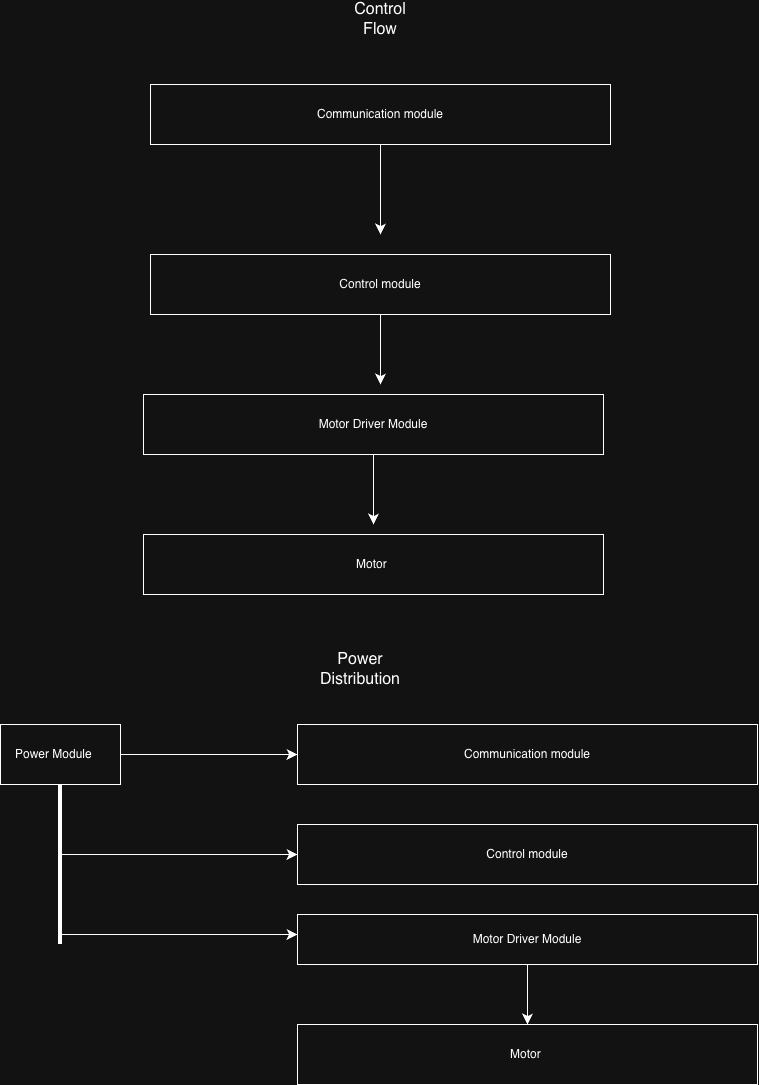

The diagram above was exported from draw.io. Its source (the exported page's mxGraphModel, read from the mxfile embedded in the PNG):
<mxGraphModel dx="586" dy="831" grid="1" gridSize="10" guides="1" tooltips="1" connect="1" arrows="1" fold="1" page="1" pageScale="1" pageWidth="827" pageHeight="1169" math="0" shadow="0">
  <root>
    <mxCell id="0" />
    <mxCell id="1" parent="0" />
    <mxCell id="Fyb160_nEjhmfYYthIYR-1" edge="1" parent="1" source="Fyb160_nEjhmfYYthIYR-2" style="edgeStyle=none;curved=1;rounded=0;orthogonalLoop=1;jettySize=auto;html=1;fontSize=12;startSize=8;endSize=8;">
      <mxGeometry relative="1" as="geometry">
        <mxPoint x="419.9999999999998" y="240" as="targetPoint" />
      </mxGeometry>
    </mxCell>
    <mxCell id="Fyb160_nEjhmfYYthIYR-2" parent="1" style="rounded=0;whiteSpace=wrap;html=1;" value="Communication module" vertex="1">
      <mxGeometry height="60" width="460" x="190" y="90" as="geometry" />
    </mxCell>
    <mxCell id="Fyb160_nEjhmfYYthIYR-3" edge="1" parent="1" source="Fyb160_nEjhmfYYthIYR-4" style="edgeStyle=none;curved=1;rounded=0;orthogonalLoop=1;jettySize=auto;html=1;fontSize=12;startSize=8;endSize=8;">
      <mxGeometry relative="1" as="geometry">
        <mxPoint x="413" y="530.0000000000002" as="targetPoint" />
      </mxGeometry>
    </mxCell>
    <mxCell id="Fyb160_nEjhmfYYthIYR-4" parent="1" style="rounded=0;whiteSpace=wrap;html=1;" value="Motor Driver Module" vertex="1">
      <mxGeometry height="60" width="460" x="183" y="400" as="geometry" />
    </mxCell>
    <mxCell id="Fyb160_nEjhmfYYthIYR-5" edge="1" parent="1" source="Fyb160_nEjhmfYYthIYR-6" style="edgeStyle=none;curved=1;rounded=0;orthogonalLoop=1;jettySize=auto;html=1;fontSize=12;startSize=8;endSize=8;">
      <mxGeometry relative="1" as="geometry">
        <mxPoint x="419.9999999999998" y="390.0000000000002" as="targetPoint" />
      </mxGeometry>
    </mxCell>
    <mxCell id="Fyb160_nEjhmfYYthIYR-6" parent="1" style="rounded=0;whiteSpace=wrap;html=1;" value="Control module" vertex="1">
      <mxGeometry height="60" width="460" x="190" y="260" as="geometry" />
    </mxCell>
    <mxCell id="Fyb160_nEjhmfYYthIYR-7" parent="1" style="text;html=1;whiteSpace=wrap;strokeColor=none;fillColor=none;align=center;verticalAlign=middle;rounded=0;fontSize=16;" value="Control Flow" vertex="1">
      <mxGeometry height="30" width="60" x="390" y="10" as="geometry" />
    </mxCell>
    <mxCell id="Fyb160_nEjhmfYYthIYR-8" parent="1" style="rounded=0;whiteSpace=wrap;html=1;" value="Motor&amp;nbsp;" vertex="1">
      <mxGeometry height="60" width="460" x="183" y="540" as="geometry" />
    </mxCell>
    <mxCell id="Fyb160_nEjhmfYYthIYR-9" parent="1" style="text;html=1;whiteSpace=wrap;strokeColor=none;fillColor=none;align=center;verticalAlign=middle;rounded=0;fontSize=16;" value="Power Distribution" vertex="1">
      <mxGeometry height="30" width="60" x="370" y="660" as="geometry" />
    </mxCell>
    <mxCell id="Fyb160_nEjhmfYYthIYR-10" edge="1" parent="1" source="Fyb160_nEjhmfYYthIYR-11" style="edgeStyle=none;curved=1;rounded=0;orthogonalLoop=1;jettySize=auto;html=1;fontSize=12;startSize=8;endSize=8;">
      <mxGeometry relative="1" as="geometry">
        <mxPoint x="337" y="760" as="targetPoint" />
      </mxGeometry>
    </mxCell>
    <mxCell id="Fyb160_nEjhmfYYthIYR-11" parent="1" style="rounded=0;whiteSpace=wrap;html=1;" value="Power Module&amp;nbsp; &amp;nbsp;&amp;nbsp;" vertex="1">
      <mxGeometry height="60" width="120" x="40" y="730" as="geometry" />
    </mxCell>
    <mxCell id="Fyb160_nEjhmfYYthIYR-12" edge="1" parent="1" source="Fyb160_nEjhmfYYthIYR-14" style="edgeStyle=none;curved=1;rounded=0;orthogonalLoop=1;jettySize=auto;html=1;fontSize=12;startSize=8;endSize=8;">
      <mxGeometry relative="1" as="geometry">
        <mxPoint x="337" y="860" as="targetPoint" />
      </mxGeometry>
    </mxCell>
    <mxCell id="Fyb160_nEjhmfYYthIYR-13" edge="1" parent="1" source="Fyb160_nEjhmfYYthIYR-14" style="edgeStyle=none;curved=1;rounded=0;orthogonalLoop=1;jettySize=auto;html=1;fontSize=12;startSize=8;endSize=8;">
      <mxGeometry relative="1" as="geometry">
        <mxPoint x="337" y="940" as="targetPoint" />
      </mxGeometry>
    </mxCell>
    <mxCell id="Fyb160_nEjhmfYYthIYR-14" parent="1" style="line;strokeWidth=4;direction=south;html=1;perimeter=backbonePerimeter;points=[];outlineConnect=0;" value="" vertex="1">
      <mxGeometry height="160" width="10" x="95" y="790" as="geometry" />
    </mxCell>
    <mxCell id="Fyb160_nEjhmfYYthIYR-15" parent="1" style="rounded=0;whiteSpace=wrap;html=1;" value="Communication module" vertex="1">
      <mxGeometry height="60" width="460" x="337" y="730" as="geometry" />
    </mxCell>
    <mxCell id="Fyb160_nEjhmfYYthIYR-16" parent="1" style="rounded=0;whiteSpace=wrap;html=1;" value="Control module" vertex="1">
      <mxGeometry height="60" width="460" x="337" y="830" as="geometry" />
    </mxCell>
    <mxCell id="Fyb160_nEjhmfYYthIYR-17" edge="1" parent="1" source="Fyb160_nEjhmfYYthIYR-18" style="edgeStyle=none;curved=1;rounded=0;orthogonalLoop=1;jettySize=auto;html=1;entryX=0.5;entryY=0;entryDx=0;entryDy=0;fontSize=12;startSize=8;endSize=8;" target="Fyb160_nEjhmfYYthIYR-19">
      <mxGeometry relative="1" as="geometry" />
    </mxCell>
    <mxCell id="Fyb160_nEjhmfYYthIYR-18" parent="1" style="rounded=0;whiteSpace=wrap;html=1;" value="Motor Driver Module" vertex="1">
      <mxGeometry height="50" width="460" x="337" y="920" as="geometry" />
    </mxCell>
    <mxCell id="Fyb160_nEjhmfYYthIYR-19" parent="1" style="rounded=0;whiteSpace=wrap;html=1;" value="Motor&amp;nbsp;" vertex="1">
      <mxGeometry height="60" width="460" x="337" y="1030" as="geometry" />
    </mxCell>
  </root>
</mxGraphModel>